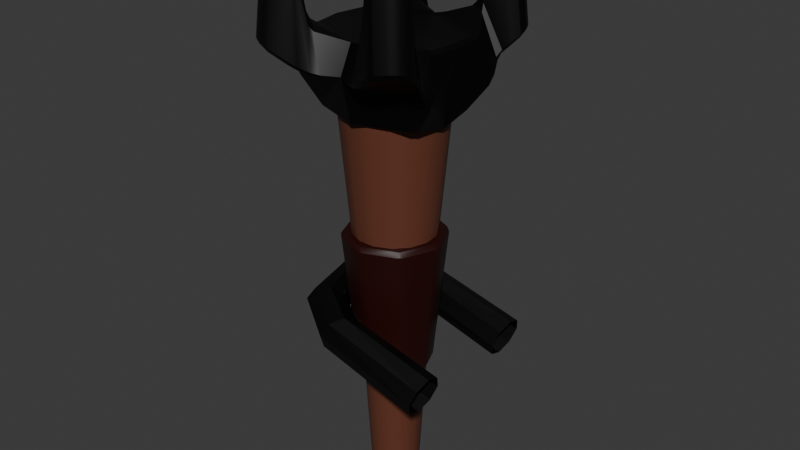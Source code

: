# Source: Torch.blend  (saved by Blender 4.0.36; exported with 4.5.12 LTS)
import bpy
from mathutils import Matrix  # noqa: F401  (used for matrix-valued properties, if any)

bpy.ops.wm.read_factory_settings(use_empty=True)
scene = bpy.context.scene
scene.name = 'Scene'

# ---- collections
col_collection = bpy.data.collections.new('Collection'); scene.collection.children.link(col_collection)

# ---- materials (node trees are filled in below, after node groups)
mat_sleeve = bpy.data.materials.new('Sleeve')
mat_sleeve.use_transparent_shadow = False
mat_wood = bpy.data.materials.new('Wood')
mat_wood.use_transparent_shadow = False
mat_material = bpy.data.materials.new('Material')
mat_material.alpha_threshold = 0.0
mat_material.use_transparent_shadow = False
mat_material.roughness = 0.5
mat_material.line_color = (0.0, 0.0, 0.0, 1.0)

# ---- node groups
ng_auto_smooth = bpy.data.node_groups.new('Auto Smooth', 'GeometryNodeTree')
_s = ng_auto_smooth.interface.new_socket(name='Geometry', in_out='OUTPUT', socket_type='NodeSocketGeometry')
_s = ng_auto_smooth.interface.new_socket(name='Geometry', in_out='INPUT', socket_type='NodeSocketGeometry')
_s = ng_auto_smooth.interface.new_socket(name='Angle', in_out='INPUT', socket_type='NodeSocketFloat')
_s.subtype = 'ANGLE'
_s.min_value = 0.0
_s.max_value = 3.142
ng_auto_smooth.is_modifier = True
_N = ng_auto_smooth.nodes; _L = ng_auto_smooth.links
n0 = _N.new('NodeGroupOutput'); n0.name = 'Group Output'; n0.location = (480, -100)
n1 = _N.new('NodeGroupInput'); n1.name = 'Group Input'; n1.location = (-420, -300)
n2 = _N.new('NodeGroupInput'); n2.name = 'Group Input.001'; n2.location = (-60, -100)
n3 = _N.new('GeometryNodeSetShadeSmooth'); n3.name = 'Set Shade Smooth'; n3.location = (120, -100)
n3.domain = 'EDGE'
n4 = _N.new('GeometryNodeSetShadeSmooth'); n4.name = 'Set Shade Smooth.001'; n4.location = (300, -100)
n5 = _N.new('GeometryNodeInputMeshEdgeAngle'); n5.name = 'Edge Angle'; n5.location = (-420, -220)
n6 = _N.new('GeometryNodeInputEdgeSmooth'); n6.name = 'Is Edge Smooth'; n6.location = (-60, -160)
n7 = _N.new('GeometryNodeInputShadeSmooth'); n7.name = 'Is Face Smooth'; n7.location = (-240, -340)
n8 = _N.new('FunctionNodeBooleanMath'); n8.name = 'Boolean Math'; n8.location = (-60, -220)
n9 = _N.new('FunctionNodeCompare'); n9.name = 'Compare'; n9.location = (-240, -180)
n9.operation = 'LESS_EQUAL'
_L.new(n5.outputs[0], n9.inputs[0])
_L.new(n4.outputs[0], n0.inputs[0])
_L.new(n1.outputs[1], n9.inputs[1])
_L.new(n9.outputs[0], n8.inputs[0])
_L.new(n7.outputs[0], n8.inputs[1])
_L.new(n2.outputs[0], n3.inputs[0])
_L.new(n6.outputs[0], n3.inputs[1])
_L.new(n3.outputs[0], n4.inputs[0])
_L.new(n8.outputs[0], n3.inputs[2])
n0.is_active_output = True

# ---- material node trees
mat_sleeve.use_nodes = True; mat_sleeve.node_tree.nodes.clear()
_N = mat_sleeve.node_tree.nodes; _L = mat_sleeve.node_tree.links
n0 = _N.new('ShaderNodeBsdfPrincipled'); n0.name = 'Principled BSDF'; n0.location = (10, 300)
n0.inputs[0].default_value = (0.02176, 0.001066, 0.0, 1.0)
n0.inputs[3].default_value = 1.45
n1 = _N.new('ShaderNodeOutputMaterial'); n1.name = 'Material Output'; n1.location = (300, 300)
_L.new(n0.outputs[0], n1.inputs[0])
n1.is_active_output = True
mat_wood.use_nodes = True; mat_wood.node_tree.nodes.clear()
_N = mat_wood.node_tree.nodes; _L = mat_wood.node_tree.links
n0 = _N.new('ShaderNodeBsdfPrincipled'); n0.name = 'Principled BSDF'; n0.location = (10, 300)
n0.inputs[0].default_value = (0.1353, 0.04232, 0.02333, 1.0)
n0.inputs[3].default_value = 1.45
n1 = _N.new('ShaderNodeOutputMaterial'); n1.name = 'Material Output'; n1.location = (300, 300)
_L.new(n0.outputs[0], n1.inputs[0])
n1.is_active_output = True
mat_material.use_nodes = True; mat_material.node_tree.nodes.clear()
_N = mat_material.node_tree.nodes; _L = mat_material.node_tree.links
n0 = _N.new('ShaderNodeOutputMaterial'); n0.name = 'Material Output'; n0.location = (300, 300)
n1 = _N.new('ShaderNodeBsdfPrincipled'); n1.name = 'Principled BSDF'; n1.location = (10, 300)
n1.inputs[0].default_value = (0.02615, 0.02615, 0.02615, 1.0)
n1.inputs[1].default_value = 1.0
n1.inputs[3].default_value = 1.45
_L.new(n1.outputs[0], n0.inputs[0])
n0.is_active_output = True

# ---- world
world_world = bpy.data.worlds.new('World'); scene.world = world_world
world_world.use_nodes = True; world_world.node_tree.nodes.clear()
_N = world_world.node_tree.nodes; _L = world_world.node_tree.links
n0 = _N.new('ShaderNodeOutputWorld'); n0.name = 'World Output'; n0.location = (300, 300)
n1 = _N.new('ShaderNodeBackground'); n1.name = 'Background'; n1.location = (10, 300)
n1.inputs[0].default_value = (0.05088, 0.05088, 0.05088, 1.0)
_L.new(n1.outputs[0], n0.inputs[0])
n0.is_active_output = True
world_world.color = (0.05088, 0.05088, 0.05088)
world_world.use_sun_shadow = False
world_world.sun_shadow_jitter_overblur = 0.0

# ---- meshes
me_cylinder_002 = bpy.data.meshes.new('Cylinder.002')
me_cylinder_002.from_pydata([(-1.187e-09, 0.7178, -1.101), (-0.06663, 0.7781, -1.03), (0.06663, 0.7781, -1.03), (-1.187e-09, 1.023, 1.101), (0.06663, 1.064, 1.03), (-0.06663, 1.064, 1.03), (0.5076, 0.5076, -1.101), (0.5031, 0.5973, -1.03), (0.5973, 0.5031, -1.03), (0.7235, 0.7235, 1.101), (0.7993, 0.705, 1.03), (0.705, 0.7993, 1.03), (0.7178, 1.187e-09, -1.101), (0.7781, 0.06663, -1.03), (0.7781, -0.06663, -1.03), (1.023, 1.187e-09, 1.101), (1.064, -0.06663, 1.03), (1.064, 0.06663, 1.03), (0.5076, -0.5076, -1.101), (0.5973, -0.5031, -1.03), (0.5031, -0.5973, -1.03), (0.7235, -0.7235, 1.101), (0.705, -0.7993, 1.03), (0.7993, -0.705, 1.03), (-5.29e-09, -0.7178, -1.101), (0.06663, -0.7781, -1.03), (-0.06663, -0.7781, -1.03), (-5.29e-09, -1.023, 1.101), (-0.06663, -1.064, 1.03), (0.06663, -1.064, 1.03), (-0.5076, -0.5076, -1.101), (-0.5031, -0.5973, -1.03), (-0.5973, -0.5031, -1.03), (-0.7235, -0.7235, 1.101), (-0.7993, -0.705, 1.03), (-0.705, -0.7993, 1.03), (-0.7178, 5.29e-09, -1.101), (-0.7781, -0.06663, -1.03), (-0.7781, 0.06663, -1.03), (-1.023, 5.29e-09, 1.101), (-1.064, 0.06663, 1.03), (-1.064, -0.06663, 1.03), (-0.5076, 0.5076, -1.101), (-0.5973, 0.5031, -1.03), (-0.5031, 0.5973, -1.03), (-0.7235, 0.7235, 1.101), (-0.705, 0.7993, 1.03), (-0.7993, 0.705, 1.03), (2.088e-09, 0.4954, -3.257), (0.0, 0.7581, 0.1581), (0.2015, 0.4525, -3.257), (0.3083, 0.6925, 0.1581), (0.3681, 0.3315, -3.257), (0.5634, 0.5073, 0.1581), (0.4711, 0.1531, -3.257), (0.721, 0.2343, 0.1581), (0.4926, -0.05178, -3.257), (0.7539, -0.07924, 0.1581), (0.429, -0.2477, -3.257), (0.6565, -0.379, 0.1581), (0.2912, -0.4007, -3.257), (0.4456, -0.6133, 0.1581), (0.103, -0.4845, -3.257), (0.1576, -0.7415, 0.1581), (-0.103, -0.4845, -3.257), (-0.1576, -0.7415, 0.1581), (-0.2912, -0.4007, -3.257), (-0.4456, -0.6133, 0.1581), (-0.429, -0.2477, -3.257), (-0.6565, -0.379, 0.1581), (-0.4926, -0.05178, -3.257), (-0.7539, -0.07924, 0.1581), (-0.4711, 0.1531, -3.257), (-0.721, 0.2343, 0.1581), (-0.4498, 0.302, -3.257), (-0.6451, 0.4778, 0.1581), (-0.1753, 0.5048, -3.257), (-0.2822, 0.7448, 0.1581), (0.4921, 1.105, 3.903), (-3.591e-09, 1.21, 3.903), (0.8992, 0.8096, 3.903), (1.151, 0.3739, 3.903), (1.203, -0.1265, 3.903), (1.048, -0.605, 3.903), (0.7112, -0.9789, 3.903), (0.2516, -1.184, 3.903), (-0.2516, -1.184, 3.903), (-0.7112, -0.9789, 3.903), (-1.048, -0.605, 3.903), (-1.203, -0.1265, 3.903), (-1.151, 0.3739, 3.903), (-0.9809, 0.7802, 3.903), (-0.466, 1.158, 3.903), (-0.324, 0.4476, -3.257), (-0.4751, 0.6555, 0.1581), (-0.7349, 1.013, 3.903), (0.0, 0.0, 4.064), (0.0, 0.0, 2.923), (1.46, 1.932, 3.951), (1.206, 2.005, 3.906), (1.145, 2.051, 3.964), (1.275, 2.054, 3.996), (1.275, 1.767, 5.599), (1.105, 1.897, 5.528), (1.024, 1.849, 5.504), (1.075, 1.776, 5.558), (1.521, 1.912, 3.96), (1.487, 1.984, 4.028), (1.596, 1.905, 4.031), (1.345, 1.748, 5.606), (1.43, 1.753, 5.574), (1.322, 1.831, 5.565), (1.647, 1.753, 3.944), (1.725, 1.639, 3.986), (1.717, 1.504, 3.946), (1.665, 1.562, 3.892), (1.552, 1.475, 5.556), (1.464, 1.584, 5.605), (1.426, 1.435, 5.575), (1.494, 1.386, 5.525), (1.63, 1.426, 3.841), (1.68, 1.394, 3.904), (1.626, 1.27, 3.848), (1.584, 1.314, 3.786), (1.3, 1.396, 5.535), (1.224, 1.367, 5.46), (1.283, 1.31, 5.215), (1.363, 1.34, 5.479), (1.204, 0.0, 3.217), (1.229, 0.0, 3.321), (1.467, 0.0, 4.009), (1.413, 0.0, 4.06), (0.359, 1.617, 3.628), (0.3108, 1.641, 3.668), (0.4804, 1.713, 3.689), (0.5347, 1.7, 3.642), (0.6356, 1.429, 4.157), (0.7168, 1.356, 4.231), (0.7992, 1.398, 4.299), (0.7002, 1.498, 4.232), (1.717, 1.69, 3.999), (1.648, 1.744, 3.942), (1.664, 1.815, 4.021), (1.497, 1.66, 5.568), (1.464, 1.571, 5.614), (1.546, 1.532, 5.56), (0.8588, 1.87, 3.759), (0.7162, 1.806, 3.705), (0.6575, 1.838, 3.754), (0.7865, 1.904, 3.809), (1.017, 1.575, 5.464), (1.052, 1.653, 5.53), (0.9825, 1.708, 5.477), (0.8956, 1.63, 5.035), (1.516, 1.204, 3.719), (1.54, 1.182, 3.771), (1.488, 1.086, 3.683), (1.493, 1.129, 3.639), (1.062, 1.224, 4.332), (0.9439, 1.28, 4.356), (0.9678, 1.215, 4.266), (1.096, 1.142, 4.222), (1.513, 0.8622, 3.336), (1.48, 0.9643, 3.363), (1.515, 1.01, 3.457), (1.561, 0.9648, 3.54), (1.553, 0.8693, 3.433), (0.2601, 1.484, 3.62), (0.0, 1.455, 3.658), (0.1877, 1.154, 4.098), (-0.1115, 1.134, 4.051), (1.36, 0.7282, 4.029), (1.232, 0.7621, 4.092), (1.318, 0.5978, 4.057), (1.409, 0.6003, 4.005), (1.134, 0.7145, 2.949), (1.015, 0.7317, 2.905), (1.063, 0.8286, 2.962), (1.08, 0.0, 2.802), (1.157, 0.0, 2.847), (0.0, 1.229, 2.975), (0.0, 1.144, 2.923), (-1.46, 1.932, 3.951), (-1.206, 2.005, 3.906), (-1.145, 2.051, 3.964), (-1.275, 2.054, 3.996), (-1.275, 1.767, 5.599), (-1.105, 1.897, 5.528), (-1.024, 1.849, 5.504), (-1.075, 1.776, 5.558), (-1.521, 1.912, 3.96), (-1.487, 1.984, 4.028), (-1.596, 1.905, 4.031), (-1.345, 1.748, 5.606), (-1.43, 1.753, 5.574), (-1.322, 1.831, 5.565), (-1.647, 1.753, 3.944), (-1.725, 1.639, 3.986), (-1.717, 1.504, 3.946), (-1.665, 1.562, 3.892), (-1.552, 1.475, 5.556), (-1.464, 1.584, 5.605), (-1.426, 1.435, 5.575), (-1.494, 1.386, 5.525), (-1.63, 1.426, 3.841), (-1.68, 1.394, 3.904), (-1.626, 1.27, 3.848), (-1.584, 1.314, 3.786), (-1.3, 1.396, 5.535), (-1.224, 1.367, 5.46), (-1.283, 1.31, 5.215), (-1.363, 1.34, 5.479), (-1.204, 0.0, 3.217), (-1.229, 0.0, 3.321), (-1.467, 0.0, 4.009), (-1.413, 0.0, 4.06), (-0.359, 1.617, 3.628), (-0.3108, 1.641, 3.668), (-0.4804, 1.713, 3.689), (-0.5347, 1.7, 3.642), (-0.6356, 1.429, 4.157), (-0.7168, 1.356, 4.231), (-0.7992, 1.398, 4.299), (-0.7002, 1.498, 4.232), (-1.717, 1.69, 3.999), (-1.648, 1.744, 3.942), (-1.664, 1.815, 4.021), (-1.497, 1.66, 5.568), (-1.464, 1.571, 5.614), (-1.546, 1.532, 5.56), (-0.8588, 1.87, 3.759), (-0.7162, 1.806, 3.705), (-0.6575, 1.838, 3.754), (-0.7865, 1.904, 3.809), (-1.017, 1.575, 5.464), (-1.052, 1.653, 5.53), (-0.9825, 1.708, 5.477), (-0.8956, 1.63, 5.035), (-1.516, 1.204, 3.719), (-1.54, 1.182, 3.771), (-1.488, 1.086, 3.683), (-1.493, 1.129, 3.639), (-1.062, 1.224, 4.332), (-0.9439, 1.28, 4.356), (-0.9678, 1.215, 4.266), (-1.096, 1.142, 4.222), (-1.513, 0.8622, 3.336), (-1.48, 0.9643, 3.363), (-1.515, 1.01, 3.457), (-1.561, 0.9648, 3.54), (-1.553, 0.8693, 3.433), (-0.2601, 1.484, 3.62), (-0.1877, 1.154, 4.098), (0.1115, 1.134, 4.051), (-1.36, 0.7282, 4.029), (-1.232, 0.7621, 4.092), (-1.318, 0.5978, 4.057), (-1.409, 0.6003, 4.005), (-1.134, 0.7145, 2.949), (-1.015, 0.7317, 2.905), (-1.063, 0.8286, 2.962), (-1.08, 0.0, 2.802), (-1.157, 0.0, 2.847), (1.46, -1.932, 3.951), (1.206, -2.005, 3.906), (1.145, -2.051, 3.964), (1.275, -2.054, 3.996), (1.275, -1.767, 5.599), (1.105, -1.897, 5.528), (1.024, -1.849, 5.504), (1.075, -1.776, 5.558), (1.521, -1.912, 3.96), (1.487, -1.984, 4.028), (1.596, -1.905, 4.031), (1.345, -1.748, 5.606), (1.43, -1.753, 5.574), (1.322, -1.831, 5.565), (1.647, -1.753, 3.944), (1.725, -1.639, 3.986), (1.717, -1.504, 3.946), (1.665, -1.562, 3.892), (1.552, -1.475, 5.556), (1.464, -1.584, 5.605), (1.426, -1.435, 5.575), (1.494, -1.386, 5.525), (1.63, -1.426, 3.841), (1.68, -1.394, 3.904), (1.626, -1.27, 3.848), (1.584, -1.314, 3.786), (1.3, -1.396, 5.535), (1.224, -1.367, 5.46), (1.283, -1.31, 5.215), (1.363, -1.34, 5.479), (0.359, -1.617, 3.628), (0.3108, -1.641, 3.668), (0.4804, -1.713, 3.689), (0.5347, -1.7, 3.642), (0.6356, -1.429, 4.157), (0.7168, -1.356, 4.231), (0.7992, -1.398, 4.299), (0.7002, -1.498, 4.232), (1.717, -1.69, 3.999), (1.648, -1.744, 3.942), (1.664, -1.815, 4.021), (1.497, -1.66, 5.568), (1.464, -1.571, 5.614), (1.546, -1.532, 5.56), (0.8588, -1.87, 3.759), (0.7162, -1.806, 3.705), (0.6575, -1.838, 3.754), (0.7865, -1.904, 3.809), (1.017, -1.575, 5.464), (1.052, -1.653, 5.53), (0.9825, -1.708, 5.477), (0.8956, -1.63, 5.035), (1.516, -1.204, 3.719), (1.54, -1.182, 3.771), (1.488, -1.086, 3.683), (1.493, -1.129, 3.639), (1.062, -1.224, 4.332), (0.9439, -1.28, 4.356), (0.9678, -1.215, 4.266), (1.096, -1.142, 4.222), (1.513, -0.8622, 3.336), (1.48, -0.9643, 3.363), (1.515, -1.01, 3.457), (1.561, -0.9648, 3.54), (1.553, -0.8693, 3.433), (0.2601, -1.484, 3.62), (0.0, -1.455, 3.658), (0.1877, -1.154, 4.098), (-0.1115, -1.134, 4.051), (1.36, -0.7282, 4.029), (1.232, -0.7621, 4.092), (1.318, -0.5978, 4.057), (1.409, -0.6003, 4.005), (1.134, -0.7145, 2.949), (1.015, -0.7317, 2.905), (1.063, -0.8286, 2.962), (0.0, -1.229, 2.975), (0.0, -1.144, 2.923), (-1.46, -1.932, 3.951), (-1.206, -2.005, 3.906), (-1.145, -2.051, 3.964), (-1.275, -2.054, 3.996), (-1.275, -1.767, 5.599), (-1.105, -1.897, 5.528), (-1.024, -1.849, 5.504), (-1.075, -1.776, 5.558), (-1.521, -1.912, 3.96), (-1.487, -1.984, 4.028), (-1.596, -1.905, 4.031), (-1.345, -1.748, 5.606), (-1.43, -1.753, 5.574), (-1.322, -1.831, 5.565), (-1.647, -1.753, 3.944), (-1.725, -1.639, 3.986), (-1.717, -1.504, 3.946), (-1.665, -1.562, 3.892), (-1.552, -1.475, 5.556), (-1.464, -1.584, 5.605), (-1.426, -1.435, 5.575), (-1.494, -1.386, 5.525), (-1.63, -1.426, 3.841), (-1.68, -1.394, 3.904), (-1.626, -1.27, 3.848), (-1.584, -1.314, 3.786), (-1.3, -1.396, 5.535), (-1.224, -1.367, 5.46), (-1.283, -1.31, 5.215), (-1.363, -1.34, 5.479), (-0.359, -1.617, 3.628), (-0.3108, -1.641, 3.668), (-0.4804, -1.713, 3.689), (-0.5347, -1.7, 3.642), (-0.6356, -1.429, 4.157), (-0.7168, -1.356, 4.231), (-0.7992, -1.398, 4.299), (-0.7002, -1.498, 4.232), (-1.717, -1.69, 3.999), (-1.648, -1.744, 3.942), (-1.664, -1.815, 4.021), (-1.497, -1.66, 5.568), (-1.464, -1.571, 5.614), (-1.546, -1.532, 5.56), (-0.8588, -1.87, 3.759), (-0.7162, -1.806, 3.705), (-0.6575, -1.838, 3.754), (-0.7865, -1.904, 3.809), (-1.017, -1.575, 5.464), (-1.052, -1.653, 5.53), (-0.9825, -1.708, 5.477), (-0.8956, -1.63, 5.035), (-1.516, -1.204, 3.719), (-1.54, -1.182, 3.771), (-1.488, -1.086, 3.683), (-1.493, -1.129, 3.639), (-1.062, -1.224, 4.332), (-0.9439, -1.28, 4.356), (-0.9678, -1.215, 4.266), (-1.096, -1.142, 4.222), (-1.513, -0.8622, 3.336), (-1.48, -0.9643, 3.363), (-1.515, -1.01, 3.457), (-1.561, -0.9648, 3.54), (-1.553, -0.8693, 3.433), (-0.2601, -1.484, 3.62), (-0.1877, -1.154, 4.098), (0.1115, -1.134, 4.051), (-1.36, -0.7282, 4.029), (-1.232, -0.7621, 4.092), (-1.318, -0.5978, 4.057), (-1.409, -0.6003, 4.005), (-1.134, -0.7145, 2.949), (-1.015, -0.7317, 2.905), (-1.063, -0.8286, 2.962)], [], [(44, 46, 5, 1), (14, 16, 23, 19), (20, 22, 29, 25), (26, 28, 35, 31), (32, 34, 41, 37), (38, 40, 47, 43), (8, 10, 17, 13), (9, 3, 45, 39, 33, 27, 21, 15), (2, 4, 11, 7), (0, 1, 2), (3, 4, 5), (6, 7, 8), (9, 10, 11), (12, 13, 14), (15, 16, 17), (18, 19, 20), (21, 22, 23), (24, 25, 26), (27, 28, 29), (30, 31, 32), (33, 34, 35), (36, 37, 38), (39, 40, 41), (42, 43, 44), (45, 46, 47), (2, 7, 6, 0), (11, 4, 3, 9), (1, 5, 4, 2), (10, 8, 7, 11), (8, 13, 12, 6), (17, 10, 9, 15), (16, 14, 13, 17), (14, 19, 18, 12), (23, 16, 15, 21), (22, 20, 19, 23), (20, 25, 24, 18), (29, 22, 21, 27), (28, 26, 25, 29), (26, 31, 30, 24), (35, 28, 27, 33), (34, 32, 31, 35), (32, 37, 36, 30), (41, 34, 33, 39), (40, 38, 37, 41), (38, 43, 42, 36), (47, 40, 39, 45), (46, 44, 43, 47), (44, 1, 0, 42), (5, 46, 45, 3), (0, 6, 12, 18, 24, 30, 36, 42), (48, 49, 51, 50), (50, 51, 53, 52), (52, 53, 55, 54), (54, 55, 57, 56), (56, 57, 59, 58), (58, 59, 61, 60), (60, 61, 63, 62), (62, 63, 65, 64), (64, 65, 67, 66), (66, 67, 69, 68), (68, 69, 71, 70), (70, 71, 73, 72), (72, 73, 75, 74), (53, 51, 78, 80), (93, 94, 77, 76), (76, 77, 49, 48), (78, 79, 92, 95), (63, 61, 84, 85), (73, 71, 89, 90), (59, 57, 82, 83), (69, 67, 87, 88), (49, 77, 92, 79), (55, 53, 80, 81), (65, 63, 85, 86), (75, 73, 90, 91), (51, 49, 79, 78), (61, 59, 83, 84), (71, 69, 88, 89), (57, 55, 81, 82), (67, 65, 86, 87), (94, 75, 91, 95), (77, 94, 95, 92), (74, 75, 94, 93), (48, 50, 72, 74), (72, 50, 52, 70), (70, 52, 54, 68), (68, 54, 56, 66), (66, 56, 58, 64), (64, 58, 60, 62), (48, 74, 93, 76), (95, 91, 80, 78), (91, 90, 81, 80), (90, 89, 82, 81), (89, 88, 83, 82), (88, 87, 84, 83), (84, 87, 86, 85), (149, 152, 104, 100), (114, 119, 127, 121), (122, 126, 158, 155), (173, 170, 96, 131), (134, 139, 153, 148), (99, 115, 120, 146), (140, 145, 116, 113), (123, 154, 135, 147), (160, 137, 169, 172), (105, 151, 124, 118), (108, 110, 143, 142), (162, 128, 179, 175), (132, 157, 164, 167), (101, 103, 111, 107), (109, 102, 117, 144), (125, 150, 138, 159), (168, 170, 136, 133), (156, 161, 171, 165), (168, 163, 177, 180), (181, 176, 178, 97), (166, 174, 130, 129), (98, 99, 100, 101), (102, 103, 104, 105), (106, 107, 108), (109, 110, 111), (112, 113, 114, 115), (116, 117, 118, 119), (120, 121, 122, 123), (124, 125, 126, 127), (132, 133, 134, 135), (136, 137, 138, 139), (140, 141, 142), (143, 144, 145), (146, 147, 148, 149), (150, 151, 152, 153), (154, 155, 156, 157), (158, 159, 160, 161), (162, 163, 164, 165, 166), (171, 172, 173, 174), (175, 176, 177), (101, 107, 106, 98), (111, 103, 102, 109), (100, 104, 103, 101), (110, 108, 107, 111), (140, 113, 112, 141), (143, 110, 109, 144), (119, 114, 113, 116), (114, 121, 120, 115), (127, 119, 118, 124), (126, 122, 121, 127), (166, 129, 128, 162), (158, 126, 125, 159), (168, 133, 132, 167), (139, 134, 133, 136), (149, 100, 99, 146), (153, 139, 138, 150), (171, 161, 160, 172), (108, 142, 141, 106), (116, 145, 144, 117), (145, 140, 142, 143), (122, 155, 154, 123), (137, 160, 159, 138), (161, 156, 155, 158), (134, 148, 147, 135), (104, 152, 151, 105), (152, 149, 148, 153), (124, 151, 150, 125), (105, 118, 117, 102), (98, 112, 115, 99), (123, 147, 146, 120), (135, 154, 157, 132), (156, 165, 164, 157), (136, 170, 169, 137), (130, 174, 173, 131), (163, 168, 167, 164), (170, 173, 172, 169), (174, 166, 165, 171), (175, 179, 178, 176), (176, 181, 180, 177), (162, 175, 177, 163), (98, 106, 141, 112), (233, 184, 188, 236), (198, 205, 211, 203), (206, 239, 242, 210), (256, 215, 96, 253), (218, 232, 237, 223), (183, 230, 204, 199), (224, 197, 200, 229), (207, 231, 219, 238), (244, 255, 252, 221), (189, 202, 208, 235), (192, 226, 227, 194), (246, 258, 262, 212), (216, 251, 248, 241), (185, 191, 195, 187), (193, 228, 201, 186), (209, 243, 222, 234), (168, 217, 220, 253), (240, 249, 254, 245), (168, 180, 260, 247), (181, 97, 261, 259), (250, 213, 214, 257), (182, 185, 184, 183), (186, 189, 188, 187), (190, 192, 191), (193, 195, 194), (196, 199, 198, 197), (200, 203, 202, 201), (204, 207, 206, 205), (208, 211, 210, 209), (216, 219, 218, 217), (220, 223, 222, 221), (224, 226, 225), (227, 229, 228), (230, 233, 232, 231), (234, 237, 236, 235), (238, 241, 240, 239), (242, 245, 244, 243), (246, 250, 249, 248, 247), (254, 257, 256, 255), (258, 260, 259), (185, 182, 190, 191), (195, 193, 186, 187), (184, 185, 187, 188), (194, 195, 191, 192), (224, 225, 196, 197), (227, 228, 193, 194), (203, 200, 197, 198), (198, 199, 204, 205), (211, 208, 202, 203), (210, 211, 205, 206), (250, 246, 212, 213), (242, 243, 209, 210), (168, 251, 216, 217), (223, 220, 217, 218), (233, 230, 183, 184), (237, 234, 222, 223), (254, 255, 244, 245), (192, 190, 225, 226), (200, 201, 228, 229), (229, 227, 226, 224), (206, 207, 238, 239), (221, 222, 243, 244), (245, 242, 239, 240), (218, 219, 231, 232), (188, 189, 235, 236), (236, 237, 232, 233), (208, 209, 234, 235), (189, 186, 201, 202), (182, 183, 199, 196), (207, 204, 230, 231), (219, 216, 241, 238), (240, 241, 248, 249), (220, 221, 252, 253), (214, 215, 256, 257), (247, 248, 251, 168), (253, 252, 255, 256), (257, 254, 249, 250), (258, 259, 261, 262), (259, 260, 180, 181), (246, 247, 260, 258), (182, 196, 225, 190), (310, 265, 269, 313), (279, 286, 292, 284), (287, 316, 319, 291), (334, 131, 96, 331), (295, 309, 314, 300), (264, 307, 285, 280), (301, 278, 281, 306), (288, 308, 296, 315), (321, 333, 330, 298), (270, 283, 289, 312), (273, 303, 304, 275), (323, 336, 179, 128), (293, 328, 325, 318), (266, 272, 276, 268), (274, 305, 282, 267), (290, 320, 299, 311), (329, 294, 297, 331), (317, 326, 332, 322), (329, 339, 338, 324), (340, 97, 178, 337), (327, 129, 130, 335), (263, 266, 265, 264), (267, 270, 269, 268), (271, 273, 272), (274, 276, 275), (277, 280, 279, 278), (281, 284, 283, 282), (285, 288, 287, 286), (289, 292, 291, 290), (293, 296, 295, 294), (297, 300, 299, 298), (301, 303, 302), (304, 306, 305), (307, 310, 309, 308), (311, 314, 313, 312), (315, 318, 317, 316), (319, 322, 321, 320), (323, 327, 326, 325, 324), (332, 335, 334, 333), (336, 338, 337), (266, 263, 271, 272), (276, 274, 267, 268), (265, 266, 268, 269), (275, 276, 272, 273), (301, 302, 277, 278), (304, 305, 274, 275), (284, 281, 278, 279), (279, 280, 285, 286), (292, 289, 283, 284), (291, 292, 286, 287), (327, 323, 128, 129), (319, 320, 290, 291), (329, 328, 293, 294), (300, 297, 294, 295), (310, 307, 264, 265), (314, 311, 299, 300), (332, 333, 321, 322), (273, 271, 302, 303), (281, 282, 305, 306), (306, 304, 303, 301), (287, 288, 315, 316), (298, 299, 320, 321), (322, 319, 316, 317), (295, 296, 308, 309), (269, 270, 312, 313), (313, 314, 309, 310), (289, 290, 311, 312), (270, 267, 282, 283), (263, 264, 280, 277), (288, 285, 307, 308), (296, 293, 318, 315), (317, 318, 325, 326), (297, 298, 330, 331), (130, 131, 334, 335), (324, 325, 328, 329), (331, 330, 333, 334), (335, 332, 326, 327), (336, 337, 178, 179), (337, 338, 339, 340), (323, 324, 338, 336), (263, 277, 302, 271), (388, 391, 347, 343), (357, 362, 370, 364), (365, 369, 397, 394), (411, 408, 96, 215), (373, 378, 392, 387), (342, 358, 363, 385), (379, 384, 359, 356), (366, 393, 374, 386), (399, 376, 407, 410), (348, 390, 367, 361), (351, 353, 382, 381), (401, 212, 262, 413), (371, 396, 403, 406), (344, 346, 354, 350), (352, 345, 360, 383), (368, 389, 377, 398), (329, 408, 375, 372), (395, 400, 409, 404), (329, 402, 415, 339), (340, 414, 261, 97), (405, 412, 214, 213), (341, 342, 343, 344), (345, 346, 347, 348), (349, 350, 351), (352, 353, 354), (355, 356, 357, 358), (359, 360, 361, 362), (363, 364, 365, 366), (367, 368, 369, 370), (371, 372, 373, 374), (375, 376, 377, 378), (379, 380, 381), (382, 383, 384), (385, 386, 387, 388), (389, 390, 391, 392), (393, 394, 395, 396), (397, 398, 399, 400), (401, 402, 403, 404, 405), (409, 410, 411, 412), (413, 414, 415), (344, 350, 349, 341), (354, 346, 345, 352), (343, 347, 346, 344), (353, 351, 350, 354), (379, 356, 355, 380), (382, 353, 352, 383), (362, 357, 356, 359), (357, 364, 363, 358), (370, 362, 361, 367), (369, 365, 364, 370), (405, 213, 212, 401), (397, 369, 368, 398), (329, 372, 371, 406), (378, 373, 372, 375), (388, 343, 342, 385), (392, 378, 377, 389), (409, 400, 399, 410), (351, 381, 380, 349), (359, 384, 383, 360), (384, 379, 381, 382), (365, 394, 393, 366), (376, 399, 398, 377), (400, 395, 394, 397), (373, 387, 386, 374), (347, 391, 390, 348), (391, 388, 387, 392), (367, 390, 389, 368), (348, 361, 360, 345), (341, 355, 358, 342), (366, 386, 385, 363), (374, 393, 396, 371), (395, 404, 403, 396), (375, 408, 407, 376), (214, 412, 411, 215), (402, 329, 406, 403), (408, 411, 410, 407), (412, 405, 404, 409), (413, 262, 261, 414), (414, 340, 339, 415), (401, 413, 415, 402), (341, 349, 380, 355)])
me_cylinder_002.polygons.foreach_set('use_smooth', [True] * 420)
me_cylinder_002.polygons.foreach_set('material_index', [0, 0, 0, 0, 0, 0, 0, 0, 0, 0, 0, 0, 0, 0, 0, 0, 0, 0, 0, 0, 0, 0, 0, 0, 0, 0, 0, 0, 0, 0, 0, 0, 0, 0, 0, 0, 0, 0, 0, 0, 0, 0, 0, 0, 0, 0, 0, 0, 0, 0, 1, 1, 1, 1, 1, 1, 1, 1, 1, 1, 1, 1, 1, 1, 1, 1, 1, 1, 1, 1, 1, 1, 1, 1, 1, 1, 1, 1, 1, 1, 1, 1, 1, 1, 1, 1, 1, 1, 1, 1, 1, 1, 1, 1, 1, 1, 2, 2, 2, 2, 2, 2, 2, 2, 2, 2, 2, 2, 2, 2, 2, 2, 2, 2, 2, 2, 2, 2, 2, 2, 2, 2, 2, 2, 2, 2, 2, 2, 2, 2, 2, 2, 2, 2, 2, 2, 2, 2, 2, 2, 2, 2, 2, 2, 2, 2, 2, 2, 2, 2, 2, 2, 2, 2, 2, 2, 2, 2, 2, 2, 2, 2, 2, 2, 2, 2, 2, 2, 2, 2, 2, 2, 2, 2, 2, 2, 2, 2, 2, 2, 2, 2, 2, 2, 2, 2, 2, 2, 2, 2, 2, 2, 2, 2, 2, 2, 2, 2, 2, 2, 2, 2, 2, 2, 2, 2, 2, 2, 2, 2, 2, 2, 2, 2, 2, 2, 2, 2, 2, 2, 2, 2, 2, 2, 2, 2, 2, 2, 2, 2, 2, 2, 2, 2, 2, 2, 2, 2, 2, 2, 2, 2, 2, 2, 2, 2, 2, 2, 2, 2, 2, 2, 2, 2, 2, 2, 2, 2, 2, 2, 2, 2, 2, 2, 2, 2, 2, 2, 2, 2, 2, 2, 2, 2, 2, 2, 2, 2, 2, 2, 2, 2, 2, 2, 2, 2, 2, 2, 2, 2, 2, 2, 2, 2, 2, 2, 2, 2, 2, 2, 2, 2, 2, 2, 2, 2, 2, 2, 2, 2, 2, 2, 2, 2, 2, 2, 2, 2, 2, 2, 2, 2, 2, 2, 2, 2, 2, 2, 2, 2, 2, 2, 2, 2, 2, 2, 2, 2, 2, 2, 2, 2, 2, 2, 2, 2, 2, 2, 2, 2, 2, 2, 2, 2, 2, 2, 2, 2, 2, 2, 2, 2, 2, 2, 2, 2, 2, 2, 2, 2, 2, 2, 2, 2, 2, 2, 2, 2, 2, 2, 2, 2, 2, 2, 2, 2, 2, 2, 2, 2, 2, 2, 2, 2, 2, 2, 2, 2, 2, 2, 2, 2, 2, 2, 2, 2, 2, 2, 2, 2, 2, 2, 2, 2, 2, 2, 2, 2, 2, 2])
_uv = me_cylinder_002.uv_layers.new(name='UVMap')
_uv.uv.foreach_set('vector', [0.1107, 0.5162, 0.114, 0.9838, 0.011, 0.9838, 0.01435, 0.5162, 0.7357, 0.5162, 0.739, 0.9838, 0.636, 0.9838, 0.6393, 0.5162, 0.6107, 0.5162, 0.614, 0.9838, 0.511, 0.9838, 0.5143, 0.5162, 0.4857, 0.5162, 0.489, 0.9838, 0.386, 0.9838, 0.3893, 0.5162, 0.3607, 0.5162, 0.364, 0.9838, 0.261, 0.9838, 0.2643, 0.5162, 0.2357, 0.5162, 0.239, 0.9838, 0.136, 0.9838, 0.1393, 0.5162, 0.8607, 0.5162, 0.864, 0.9838, 0.761, 0.9838, 0.7643, 0.5162, 0.4077, 0.4077, 0.25, 0.473, 0.09231, 0.4077, 0.02699, 0.25, 0.09231, 0.09231, 0.25, 0.02699, 0.4077, 0.09231, 0.473, 0.25, 0.9857, 0.5162, 0.989, 0.9838, 0.886, 0.9838, 0.8893, 0.5162, 0.75, 0.4665, 0.731, 0.4821, 0.769, 0.4821, 0.25, 0.473, 0.2645, 0.4818, 0.2355, 0.4818, 0.9031, 0.4031, 0.9007, 0.4276, 0.9276, 0.4007, 0.4077, 0.4077, 0.4242, 0.4037, 0.4037, 0.4242, 0.9665, 0.25, 0.9821, 0.269, 0.9821, 0.231, 0.473, 0.25, 0.4818, 0.2355, 0.4818, 0.2645, 0.9031, 0.09692, 0.9276, 0.09933, 0.9007, 0.07241, 0.4077, 0.09231, 0.4037, 0.07581, 0.4242, 0.09634, 0.75, 0.03351, 0.769, 0.01789, 0.731, 0.01789, 0.25, 0.02699, 0.2355, 0.01817, 0.2645, 0.01817, 0.5969, 0.09692, 0.5993, 0.07241, 0.5724, 0.09933, 0.09231, 0.09231, 0.07581, 0.09634, 0.09634, 0.07581, 0.5335, 0.25, 0.5179, 0.231, 0.5179, 0.269, 0.02699, 0.25, 0.01817, 0.2645, 0.01817, 0.2355, 0.5969, 0.4031, 0.5724, 0.4007, 0.5993, 0.4276, 0.09231, 0.4077, 0.09634, 0.4242, 0.07581, 0.4037, 0.769, 0.4821, 0.9007, 0.4276, 0.9031, 0.4031, 0.75, 0.4665, 0.4044, 0.426, 0.2653, 0.4837, 0.25, 0.473, 0.4077, 0.4077, 0.01435, 0.5162, 0.011, 0.9838, 0.0, 0.9829, 0.0, 0.5154, 0.864, 0.9838, 0.8607, 0.5162, 0.8893, 0.5162, 0.886, 0.9838, 0.9276, 0.4007, 0.9821, 0.269, 0.9665, 0.25, 0.9031, 0.4031, 0.4837, 0.2653, 0.426, 0.4044, 0.4077, 0.4077, 0.473, 0.25, 0.739, 0.9838, 0.7357, 0.5162, 0.7643, 0.5162, 0.761, 0.9838, 0.9821, 0.231, 0.9276, 0.09933, 0.9031, 0.09692, 0.9665, 0.25, 0.426, 0.09558, 0.4837, 0.2347, 0.473, 0.25, 0.4077, 0.09231, 0.614, 0.9838, 0.6107, 0.5162, 0.6393, 0.5162, 0.636, 0.9838, 0.9007, 0.07241, 0.769, 0.01789, 0.75, 0.03351, 0.9031, 0.09692, 0.2653, 0.01633, 0.4044, 0.07396, 0.4077, 0.09231, 0.25, 0.02699, 0.489, 0.9838, 0.4857, 0.5162, 0.5143, 0.5162, 0.511, 0.9838, 0.731, 0.01789, 0.5993, 0.07241, 0.5969, 0.09692, 0.75, 0.03351, 0.09558, 0.07396, 0.2347, 0.01633, 0.25, 0.02699, 0.09231, 0.09231, 0.364, 0.9838, 0.3607, 0.5162, 0.3893, 0.5162, 0.386, 0.9838, 0.5724, 0.09933, 0.5179, 0.231, 0.5335, 0.25, 0.5969, 0.09692, 0.01633, 0.2347, 0.07396, 0.09558, 0.09231, 0.09231, 0.02699, 0.25, 0.239, 0.9838, 0.2357, 0.5162, 0.2643, 0.5162, 0.261, 0.9838, 0.5179, 0.269, 0.5724, 0.4007, 0.5969, 0.4031, 0.5335, 0.25, 0.07396, 0.4044, 0.01633, 0.2653, 0.02699, 0.25, 0.09231, 0.4077, 0.114, 0.9838, 0.1107, 0.5162, 0.1393, 0.5162, 0.136, 0.9838, 0.5993, 0.4276, 0.731, 0.4821, 0.75, 0.4665, 0.5969, 0.4031, 0.2347, 0.4837, 0.09558, 0.426, 0.09231, 0.4077, 0.25, 0.473, 0.75, 0.4665, 0.9031, 0.4031, 0.9665, 0.25, 0.9031, 0.09692, 0.75, 0.03351, 0.5969, 0.09692, 0.5335, 0.25, 0.5969, 0.4031, 1.0, 0.5, 1.0, 1.0, 0.9333, 1.0, 0.9333, 0.5, 0.9333, 0.5, 0.9333, 1.0, 0.8667, 1.0, 0.8667, 0.5, 0.8667, 0.5, 0.8667, 1.0, 0.8, 1.0, 0.8, 0.5, 0.8, 0.5, 0.8, 1.0, 0.7333, 1.0, 0.7333, 0.5, 0.7333, 0.5, 0.7333, 1.0, 0.6667, 1.0, 0.6667, 0.5, 0.6667, 0.5, 0.6667, 1.0, 0.6, 1.0, 0.6, 0.5, 0.6, 0.5, 0.6, 1.0, 0.5333, 1.0, 0.5333, 0.5, 0.5333, 0.5, 0.5333, 1.0, 0.4667, 1.0, 0.4667, 0.5, 0.4667, 0.5, 0.4667, 1.0, 0.4, 1.0, 0.4, 0.5, 0.4, 0.5, 0.4, 1.0, 0.3333, 1.0, 0.3333, 0.5, 0.3333, 0.5, 0.3333, 1.0, 0.2667, 1.0, 0.2667, 0.5, 0.2667, 0.5, 0.2667, 1.0, 0.2, 1.0, 0.2, 0.5, 0.2, 0.5, 0.2, 1.0, 0.1333, 1.0, 0.1333, 0.5, 0.8667, 1.0, 0.9333, 1.0, 0.9333, 1.0, 0.8667, 1.0, 0.1, 0.5, 0.1, 1.0, 0.06667, 1.0, 0.06667, 0.5, 0.06667, 0.5, 0.06667, 1.0, 4.47e-08, 1.0, 4.47e-08, 0.5, 0.9333, 1.0, 4.47e-08, 1.0, 0.06667, 1.0, 0.1, 1.0, 0.5333, 1.0, 0.6, 1.0, 0.6, 1.0, 0.5333, 1.0, 0.2, 1.0, 0.2667, 1.0, 0.2667, 1.0, 0.2, 1.0, 0.6667, 1.0, 0.7333, 1.0, 0.7333, 1.0, 0.6667, 1.0, 0.3333, 1.0, 0.4, 1.0, 0.4, 1.0, 0.3333, 1.0, 4.47e-08, 1.0, 0.06667, 1.0, 0.06667, 1.0, 4.47e-08, 1.0, 0.8, 1.0, 0.8667, 1.0, 0.8667, 1.0, 0.8, 1.0, 0.4667, 1.0, 0.5333, 1.0, 0.5333, 1.0, 0.4667, 1.0, 0.1333, 1.0, 0.2, 1.0, 0.2, 1.0, 0.1333, 1.0, 0.9333, 1.0, 1.0, 1.0, 1.0, 1.0, 0.9333, 1.0, 0.6, 1.0, 0.6667, 1.0, 0.6667, 1.0, 0.6, 1.0, 0.2667, 1.0, 0.3333, 1.0, 0.3333, 1.0, 0.2667, 1.0, 0.7333, 1.0, 0.8, 1.0, 0.8, 1.0, 0.7333, 1.0, 0.4, 1.0, 0.4667, 1.0, 0.4667, 1.0, 0.4, 1.0, 0.1, 1.0, 0.1333, 1.0, 0.1333, 1.0, 0.1, 1.0, 0.06667, 1.0, 0.1, 1.0, 0.1, 1.0, 0.06667, 1.0, 0.1333, 0.5, 0.1333, 1.0, 0.1, 1.0, 0.1, 0.5, 4.47e-08, 0.5, 0.9333, 0.5, 0.2, 0.5, 0.1333, 0.5, 0.2, 0.5, 0.9333, 0.5, 0.8667, 0.5, 0.2667, 0.5, 0.2667, 0.5, 0.8667, 0.5, 0.8, 0.5, 0.3333, 0.5, 0.3333, 0.5, 0.8, 0.5, 0.7333, 0.5, 0.4, 0.5, 0.4, 0.5, 0.7333, 0.5, 0.6667, 0.5, 0.4667, 0.5, 0.4667, 0.5, 0.6667, 0.5, 0.6, 0.5, 0.5333, 0.5, 4.47e-08, 0.5, 0.1333, 0.5, 0.1, 0.5, 0.06667, 0.5, 0.1, 1.0, 0.1333, 1.0, 0.8667, 1.0, 0.9333, 1.0, 0.1333, 1.0, 0.2, 1.0, 0.8, 1.0, 0.8667, 1.0, 0.2, 1.0, 0.2667, 1.0, 0.7333, 1.0, 0.8, 1.0, 0.2667, 1.0, 0.3333, 1.0, 0.6667, 1.0, 0.7333, 1.0, 0.3333, 1.0, 0.4, 1.0, 0.6, 1.0, 0.6667, 1.0, 0.6, 1.0, 0.4, 1.0, 0.4667, 1.0, 0.5333, 1.0, 0.05385, 0.5169, 0.04814, 0.9851, 0.01465, 0.9844, 0.008368, 0.5168, 0.7172, 0.5161, 0.7192, 0.9839, 0.6553, 0.9842, 0.6585, 0.5165, 0.6117, 0.5258, 0.6172, 0.956, 0.5691, 0.9555, 0.5768, 0.5337, 0.5184, 1.0, 0.3028, 1.0, 0.375, 1.0, 0.494, 1.0, 0.211, 0.5387, 0.2254, 0.9452, 0.09732, 0.9326, 0.09871, 0.5276, 0.07149, 0.5, 0.6607, 0.5, 0.6085, 0.5, 0.1014, 0.5, 0.7896, 0.516, 0.7902, 0.9846, 0.7723, 0.9846, 0.7729, 0.5159, 0.5801, 0.5, 0.5528, 0.5, 0.2324, 0.5, 0.1324, 0.5, 0.5249, 1.0, 0.2925, 1.0, 0.3225, 1.0, 0.5172, 1.0, 0.1058, 1.0, 0.1393, 1.0, 0.5674, 1.0, 0.6318, 1.0, 0.8576, 0.5157, 0.8577, 0.9844, 0.8298, 0.9844, 0.8299, 0.5157, 0.5287, 0.5, 0.5, 0.5, 0.5, 0.5, 0.5285, 0.5, 0.2744, 0.5, 0.5433, 0.5, 0.5253, 0.5, 0.3134, 0.5, 0.9758, 0.5159, 0.9761, 0.9841, 0.8989, 0.9841, 0.8992, 0.5158, 0.6509, 1.0, 0.488, 1.0, 0.6944, 1.0, 0.6909, 1.0, 0.5324, 1.0, 0.1595, 1.0, 0.3115, 1.0, 0.4915, 1.0, 0.3105, 0.5029, 0.3234, 0.9687, 0.2563, 0.9563, 0.2584, 0.5423, 0.5585, 0.5338, 0.5582, 0.9508, 0.535, 0.9573, 0.5385, 0.5579, 0.3158, 0.5, 0.5211, 0.5, 0.5197, 0.5, 0.3125, 0.5, 0.3161, 0.5, 0.5165, 0.5, 0.4923, 0.5, 0.375, 0.5, 0.5289, 0.5361, 0.5282, 0.9647, 0.5, 0.9682, 0.5, 0.5327, 0.2871, 0.5, 0.07149, 0.5, 0.004794, 0.5, 0.06141, 0.5, 0.01745, 1.0, 0.0, 0.9866, 0.01465, 0.9844, 0.02667, 1.0, 0.6434, 0.5, 0.7291, 0.5, 0.8595, 0.5, 0.8823, 0.9955, 0.875, 0.9834, 0.8989, 0.9841, 0.6947, 0.5, 0.7729, 0.5159, 0.7172, 0.5161, 0.6607, 0.5, 0.7723, 0.9846, 0.6944, 1.0, 0.6318, 1.0, 0.7192, 0.9839, 0.6085, 0.5, 0.6585, 0.5165, 0.6117, 0.5258, 0.5801, 0.5, 0.5674, 1.0, 0.5324, 1.0, 0.6172, 0.956, 0.6553, 0.9842, 0.2744, 0.5, 0.2584, 0.5423, 0.211, 0.5387, 0.2324, 0.5, 0.2563, 0.9563, 0.2925, 1.0, 0.3115, 1.0, 0.2254, 0.9452, 0.7896, 0.516, 0.6882, 0.5, 0.8299, 0.5157, 0.8298, 0.9844, 0.6909, 1.0, 0.7902, 0.9846, 0.1014, 0.5, 0.1324, 0.5, 0.09871, 0.5276, 0.05385, 0.5169, 0.1595, 1.0, 0.1393, 1.0, 0.04814, 0.9851, 0.09732, 0.9326, 0.5528, 0.5, 0.5768, 0.5337, 0.5585, 0.5338, 0.5433, 0.5, 0.5691, 0.9555, 0.4915, 1.0, 0.5249, 1.0, 0.5582, 0.9508, 0.5287, 0.5, 0.5211, 0.5, 0.5253, 0.5, 0.5385, 0.5579, 0.5289, 0.5361, 0.535, 0.9573, 0.5172, 1.0, 0.5184, 1.0, 0.5282, 0.9647, 0.5285, 0.5, 0.5165, 0.5, 0.5197, 0.5, 0.1923, 0.5, 0.7291, 0.5, 0.6434, 0.5, 0.4976, 0.5, 0.8989, 0.9841, 0.9761, 0.9841, 0.908, 1.0, 0.8837, 1.0, 0.008368, 0.5168, 0.01465, 0.9844, 0.0, 0.9866, 0.0, 0.518, 0.8577, 0.9844, 0.8576, 0.5157, 0.8992, 0.5158, 0.8989, 0.9841, 0.7896, 0.516, 0.7729, 0.5159, 0.6947, 0.5, 0.6882, 0.5, 0.8298, 0.9844, 0.8577, 0.9844, 0.6509, 1.0, 0.6909, 1.0, 0.7192, 0.9839, 0.7172, 0.5161, 0.7729, 0.5159, 0.7723, 0.9846, 0.7172, 0.5161, 0.6585, 0.5165, 0.6085, 0.5, 0.6607, 0.5, 0.6553, 0.9842, 0.7192, 0.9839, 0.6318, 1.0, 0.5674, 1.0, 0.6172, 0.956, 0.6117, 0.5258, 0.6585, 0.5165, 0.6553, 0.9842, 0.5289, 0.5361, 0.5, 0.5327, 0.5, 0.5, 0.5287, 0.5, 0.5691, 0.9555, 0.6172, 0.956, 0.5324, 1.0, 0.4915, 1.0, 0.3105, 0.5029, 0.2584, 0.5423, 0.2744, 0.5, 0.3134, 0.5, 0.2254, 0.9452, 0.211, 0.5387, 0.2584, 0.5423, 0.2563, 0.9563, 0.05385, 0.5169, 0.008368, 0.5168, 0.07149, 0.5, 0.1014, 0.5, 0.09732, 0.9326, 0.2254, 0.9452, 0.3115, 1.0, 0.1595, 1.0, 0.535, 0.9573, 0.5582, 0.9508, 0.5249, 1.0, 0.5172, 1.0, 0.8576, 0.5157, 0.8299, 0.5157, 0.6882, 0.5, 0.6434, 0.5, 0.7723, 0.9846, 0.7902, 0.9846, 0.6909, 1.0, 0.6944, 1.0, 0.7902, 0.9846, 0.7896, 0.516, 0.8299, 0.5157, 0.8298, 0.9844, 0.6117, 0.5258, 0.5768, 0.5337, 0.5528, 0.5, 0.5801, 0.5, 0.2925, 1.0, 0.5249, 1.0, 0.4915, 1.0, 0.3115, 1.0, 0.5582, 0.9508, 0.5585, 0.5338, 0.5768, 0.5337, 0.5691, 0.9555, 0.211, 0.5387, 0.09871, 0.5276, 0.1324, 0.5, 0.2324, 0.5, 0.01465, 0.9844, 0.04814, 0.9851, 0.1393, 1.0, 0.1058, 1.0, 0.04814, 0.9851, 0.05385, 0.5169, 0.09871, 0.5276, 0.09732, 0.9326, 0.5674, 1.0, 0.1393, 1.0, 0.1595, 1.0, 0.5324, 1.0, 0.1058, 1.0, 0.6318, 1.0, 0.6944, 1.0, 0.488, 1.0, 0.4976, 0.5, 0.6947, 0.5, 0.6607, 0.5, 0.07149, 0.5, 0.5801, 0.5, 0.1324, 0.5, 0.1014, 0.5, 0.6085, 0.5, 0.2324, 0.5, 0.5528, 0.5, 0.5433, 0.5, 0.2744, 0.5, 0.5585, 0.5338, 0.5385, 0.5579, 0.5253, 0.5, 0.5433, 0.5, 0.2563, 0.9563, 0.3234, 0.9687, 0.3225, 1.0, 0.2925, 1.0, 0.5, 0.9682, 0.5282, 0.9647, 0.5184, 1.0, 0.494, 1.0, 0.5211, 0.5, 0.3158, 0.5, 0.3134, 0.5, 0.5253, 0.5, 0.3028, 1.0, 0.5184, 1.0, 0.5172, 1.0, 0.3225, 1.0, 0.5282, 0.9647, 0.5289, 0.5361, 0.5385, 0.5579, 0.535, 0.9573, 0.5285, 0.5, 0.5, 0.5, 0.4923, 0.5, 0.5165, 0.5, 0.5165, 0.5, 0.3161, 0.5, 0.3125, 0.5, 0.5197, 0.5, 0.5287, 0.5, 0.5285, 0.5, 0.5197, 0.5, 0.5211, 0.5, 0.4976, 0.5, 0.6434, 0.5, 0.6882, 0.5, 0.6947, 0.5, 0.05385, 0.5169, 0.008368, 0.5168, 0.01465, 0.9844, 0.04814, 0.9851, 0.7172, 0.5161, 0.6585, 0.5165, 0.6553, 0.9842, 0.7192, 0.9839, 0.6117, 0.5258, 0.5768, 0.5337, 0.5691, 0.9555, 0.6172, 0.956, 0.5184, 1.0, 0.494, 1.0, 0.375, 1.0, 0.3028, 1.0, 0.211, 0.5387, 0.09871, 0.5276, 0.09732, 0.9326, 0.2254, 0.9452, 0.07149, 0.5, 0.1014, 0.5, 0.6085, 0.5, 0.6607, 0.5, 0.7896, 0.516, 0.7729, 0.5159, 0.7723, 0.9846, 0.7902, 0.9846, 0.5801, 0.5, 0.1324, 0.5, 0.2324, 0.5, 0.5528, 0.5, 0.5249, 1.0, 0.5172, 1.0, 0.3225, 1.0, 0.2925, 1.0, 0.1058, 1.0, 0.6318, 1.0, 0.5674, 1.0, 0.1393, 1.0, 0.8576, 0.5157, 0.8299, 0.5157, 0.8298, 0.9844, 0.8577, 0.9844, 0.5287, 0.5, 0.5285, 0.5, 0.5, 0.5, 0.5, 0.5, 0.2744, 0.5, 0.3134, 0.5, 0.5253, 0.5, 0.5433, 0.5, 0.9758, 0.5159, 0.8992, 0.5158, 0.8989, 0.9841, 0.9761, 0.9841, 0.6509, 1.0, 0.6909, 1.0, 0.6944, 1.0, 0.488, 1.0, 0.5324, 1.0, 0.4915, 1.0, 0.3115, 1.0, 0.1595, 1.0, 0.3105, 0.5029, 0.2584, 0.5423, 0.2563, 0.9563, 0.3234, 0.9687, 0.5585, 0.5338, 0.5385, 0.5579, 0.535, 0.9573, 0.5582, 0.9508, 0.3158, 0.5, 0.3125, 0.5, 0.5197, 0.5, 0.5211, 0.5, 0.3161, 0.5, 0.375, 0.5, 0.4923, 0.5, 0.5165, 0.5, 0.5289, 0.5361, 0.5, 0.5327, 0.5, 0.9682, 0.5282, 0.9647, 0.2871, 0.5, 0.06141, 0.5, 0.004794, 0.5, 0.07149, 0.5, 0.01745, 1.0, 0.02667, 1.0, 0.01465, 0.9844, 0.0, 0.9866, 0.6434, 0.5, 0.8595, 0.5, 0.7291, 0.5, 0.8823, 0.9955, 0.8989, 0.9841, 0.875, 0.9834, 0.6947, 0.5, 0.6607, 0.5, 0.7172, 0.5161, 0.7729, 0.5159, 0.7723, 0.9846, 0.7192, 0.9839, 0.6318, 1.0, 0.6944, 1.0, 0.6085, 0.5, 0.5801, 0.5, 0.6117, 0.5258, 0.6585, 0.5165, 0.5674, 1.0, 0.6553, 0.9842, 0.6172, 0.956, 0.5324, 1.0, 0.2744, 0.5, 0.2324, 0.5, 0.211, 0.5387, 0.2584, 0.5423, 0.2563, 0.9563, 0.2254, 0.9452, 0.3115, 1.0, 0.2925, 1.0, 0.7896, 0.516, 0.8299, 0.5157, 0.6882, 0.5, 0.8298, 0.9844, 0.7902, 0.9846, 0.6909, 1.0, 0.1014, 0.5, 0.05385, 0.5169, 0.09871, 0.5276, 0.1324, 0.5, 0.1595, 1.0, 0.09732, 0.9326, 0.04814, 0.9851, 0.1393, 1.0, 0.5528, 0.5, 0.5433, 0.5, 0.5585, 0.5338, 0.5768, 0.5337, 0.5691, 0.9555, 0.5582, 0.9508, 0.5249, 1.0, 0.4915, 1.0, 0.5287, 0.5, 0.5289, 0.5361, 0.5385, 0.5579, 0.5253, 0.5, 0.5211, 0.5, 0.535, 0.9573, 0.5282, 0.9647, 0.5184, 1.0, 0.5172, 1.0, 0.5285, 0.5, 0.5197, 0.5, 0.5165, 0.5, 0.1923, 0.5, 0.4976, 0.5, 0.6434, 0.5, 0.7291, 0.5, 0.8989, 0.9841, 0.8837, 1.0, 0.908, 1.0, 0.9761, 0.9841, 0.008368, 0.5168, 0.0, 0.518, 0.0, 0.9866, 0.01465, 0.9844, 0.8577, 0.9844, 0.8989, 0.9841, 0.8992, 0.5158, 0.8576, 0.5157, 0.7896, 0.516, 0.6882, 0.5, 0.6947, 0.5, 0.7729, 0.5159, 0.8298, 0.9844, 0.6909, 1.0, 0.6509, 1.0, 0.8577, 0.9844, 0.7192, 0.9839, 0.7723, 0.9846, 0.7729, 0.5159, 0.7172, 0.5161, 0.7172, 0.5161, 0.6607, 0.5, 0.6085, 0.5, 0.6585, 0.5165, 0.6553, 0.9842, 0.5674, 1.0, 0.6318, 1.0, 0.7192, 0.9839, 0.6172, 0.956, 0.6553, 0.9842, 0.6585, 0.5165, 0.6117, 0.5258, 0.5289, 0.5361, 0.5287, 0.5, 0.5, 0.5, 0.5, 0.5327, 0.5691, 0.9555, 0.4915, 1.0, 0.5324, 1.0, 0.6172, 0.956, 0.3105, 0.5029, 0.3134, 0.5, 0.2744, 0.5, 0.2584, 0.5423, 0.2254, 0.9452, 0.2563, 0.9563, 0.2584, 0.5423, 0.211, 0.5387, 0.05385, 0.5169, 0.1014, 0.5, 0.07149, 0.5, 0.008368, 0.5168, 0.09732, 0.9326, 0.1595, 1.0, 0.3115, 1.0, 0.2254, 0.9452, 0.535, 0.9573, 0.5172, 1.0, 0.5249, 1.0, 0.5582, 0.9508, 0.8576, 0.5157, 0.6434, 0.5, 0.6882, 0.5, 0.8299, 0.5157, 0.7723, 0.9846, 0.6944, 1.0, 0.6909, 1.0, 0.7902, 0.9846, 0.7902, 0.9846, 0.8298, 0.9844, 0.8299, 0.5157, 0.7896, 0.516, 0.6117, 0.5258, 0.5801, 0.5, 0.5528, 0.5, 0.5768, 0.5337, 0.2925, 1.0, 0.3115, 1.0, 0.4915, 1.0, 0.5249, 1.0, 0.5582, 0.9508, 0.5691, 0.9555, 0.5768, 0.5337, 0.5585, 0.5338, 0.211, 0.5387, 0.2324, 0.5, 0.1324, 0.5, 0.09871, 0.5276, 0.01465, 0.9844, 0.1058, 1.0, 0.1393, 1.0, 0.04814, 0.9851, 0.04814, 0.9851, 0.09732, 0.9326, 0.09871, 0.5276, 0.05385, 0.5169, 0.5674, 1.0, 0.5324, 1.0, 0.1595, 1.0, 0.1393, 1.0, 0.1058, 1.0, 0.488, 1.0, 0.6944, 1.0, 0.6318, 1.0, 0.4976, 0.5, 0.07149, 0.5, 0.6607, 0.5, 0.6947, 0.5, 0.5801, 0.5, 0.6085, 0.5, 0.1014, 0.5, 0.1324, 0.5, 0.2324, 0.5, 0.2744, 0.5, 0.5433, 0.5, 0.5528, 0.5, 0.5585, 0.5338, 0.5433, 0.5, 0.5253, 0.5, 0.5385, 0.5579, 0.2563, 0.9563, 0.2925, 1.0, 0.3225, 1.0, 0.3234, 0.9687, 0.5, 0.9682, 0.494, 1.0, 0.5184, 1.0, 0.5282, 0.9647, 0.5211, 0.5, 0.5253, 0.5, 0.3134, 0.5, 0.3158, 0.5, 0.3028, 1.0, 0.3225, 1.0, 0.5172, 1.0, 0.5184, 1.0, 0.5282, 0.9647, 0.535, 0.9573, 0.5385, 0.5579, 0.5289, 0.5361, 0.5285, 0.5, 0.5165, 0.5, 0.4923, 0.5, 0.5, 0.5, 0.5165, 0.5, 0.5197, 0.5, 0.3125, 0.5, 0.3161, 0.5, 0.5287, 0.5, 0.5211, 0.5, 0.5197, 0.5, 0.5285, 0.5, 0.4976, 0.5, 0.6947, 0.5, 0.6882, 0.5, 0.6434, 0.5, 0.05385, 0.5169, 0.008368, 0.5168, 0.01465, 0.9844, 0.04814, 0.9851, 0.7172, 0.5161, 0.6585, 0.5165, 0.6553, 0.9842, 0.7192, 0.9839, 0.6117, 0.5258, 0.5768, 0.5337, 0.5691, 0.9555, 0.6172, 0.956, 0.5184, 1.0, 0.494, 1.0, 0.375, 1.0, 0.3028, 1.0, 0.211, 0.5387, 0.09871, 0.5276, 0.09732, 0.9326, 0.2254, 0.9452, 0.07149, 0.5, 0.1014, 0.5, 0.6085, 0.5, 0.6607, 0.5, 0.7896, 0.516, 0.7729, 0.5159, 0.7723, 0.9846, 0.7902, 0.9846, 0.5801, 0.5, 0.1324, 0.5, 0.2324, 0.5, 0.5528, 0.5, 0.5249, 1.0, 0.5172, 1.0, 0.3225, 1.0, 0.2925, 1.0, 0.1058, 1.0, 0.6318, 1.0, 0.5674, 1.0, 0.1393, 1.0, 0.8576, 0.5157, 0.8299, 0.5157, 0.8298, 0.9844, 0.8577, 0.9844, 0.5287, 0.5, 0.5285, 0.5, 0.5, 0.5, 0.5, 0.5, 0.2744, 0.5, 0.3134, 0.5, 0.5253, 0.5, 0.5433, 0.5, 0.9758, 0.5159, 0.8992, 0.5158, 0.8989, 0.9841, 0.9761, 0.9841, 0.6509, 1.0, 0.6909, 1.0, 0.6944, 1.0, 0.488, 1.0, 0.5324, 1.0, 0.4915, 1.0, 0.3115, 1.0, 0.1595, 1.0, 0.3105, 0.5029, 0.2584, 0.5423, 0.2563, 0.9563, 0.3234, 0.9687, 0.5585, 0.5338, 0.5385, 0.5579, 0.535, 0.9573, 0.5582, 0.9508, 0.3158, 0.5, 0.3125, 0.5, 0.5197, 0.5, 0.5211, 0.5, 0.3161, 0.5, 0.375, 0.5, 0.4923, 0.5, 0.5165, 0.5, 0.5289, 0.5361, 0.5, 0.5327, 0.5, 0.9682, 0.5282, 0.9647, 0.2871, 0.5, 0.06141, 0.5, 0.004794, 0.5, 0.07149, 0.5, 0.01745, 1.0, 0.02667, 1.0, 0.01465, 0.9844, 0.0, 0.9866, 0.6434, 0.5, 0.8595, 0.5, 0.7291, 0.5, 0.8823, 0.9955, 0.8989, 0.9841, 0.875, 0.9834, 0.6947, 0.5, 0.6607, 0.5, 0.7172, 0.5161, 0.7729, 0.5159, 0.7723, 0.9846, 0.7192, 0.9839, 0.6318, 1.0, 0.6944, 1.0, 0.6085, 0.5, 0.5801, 0.5, 0.6117, 0.5258, 0.6585, 0.5165, 0.5674, 1.0, 0.6553, 0.9842, 0.6172, 0.956, 0.5324, 1.0, 0.2744, 0.5, 0.2324, 0.5, 0.211, 0.5387, 0.2584, 0.5423, 0.2563, 0.9563, 0.2254, 0.9452, 0.3115, 1.0, 0.2925, 1.0, 0.7896, 0.516, 0.8299, 0.5157, 0.6882, 0.5, 0.8298, 0.9844, 0.7902, 0.9846, 0.6909, 1.0, 0.1014, 0.5, 0.05385, 0.5169, 0.09871, 0.5276, 0.1324, 0.5, 0.1595, 1.0, 0.09732, 0.9326, 0.04814, 0.9851, 0.1393, 1.0, 0.5528, 0.5, 0.5433, 0.5, 0.5585, 0.5338, 0.5768, 0.5337, 0.5691, 0.9555, 0.5582, 0.9508, 0.5249, 1.0, 0.4915, 1.0, 0.5287, 0.5, 0.5289, 0.5361, 0.5385, 0.5579, 0.5253, 0.5, 0.5211, 0.5, 0.535, 0.9573, 0.5282, 0.9647, 0.5184, 1.0, 0.5172, 1.0, 0.5285, 0.5, 0.5197, 0.5, 0.5165, 0.5, 0.1923, 0.5, 0.4976, 0.5, 0.6434, 0.5, 0.7291, 0.5, 0.8989, 0.9841, 0.8837, 1.0, 0.908, 1.0, 0.9761, 0.9841, 0.008368, 0.5168, 0.0, 0.518, 0.0, 0.9866, 0.01465, 0.9844, 0.8577, 0.9844, 0.8989, 0.9841, 0.8992, 0.5158, 0.8576, 0.5157, 0.7896, 0.516, 0.6882, 0.5, 0.6947, 0.5, 0.7729, 0.5159, 0.8298, 0.9844, 0.6909, 1.0, 0.6509, 1.0, 0.8577, 0.9844, 0.7192, 0.9839, 0.7723, 0.9846, 0.7729, 0.5159, 0.7172, 0.5161, 0.7172, 0.5161, 0.6607, 0.5, 0.6085, 0.5, 0.6585, 0.5165, 0.6553, 0.9842, 0.5674, 1.0, 0.6318, 1.0, 0.7192, 0.9839, 0.6172, 0.956, 0.6553, 0.9842, 0.6585, 0.5165, 0.6117, 0.5258, 0.5289, 0.5361, 0.5287, 0.5, 0.5, 0.5, 0.5, 0.5327, 0.5691, 0.9555, 0.4915, 1.0, 0.5324, 1.0, 0.6172, 0.956, 0.3105, 0.5029, 0.3134, 0.5, 0.2744, 0.5, 0.2584, 0.5423, 0.2254, 0.9452, 0.2563, 0.9563, 0.2584, 0.5423, 0.211, 0.5387, 0.05385, 0.5169, 0.1014, 0.5, 0.07149, 0.5, 0.008368, 0.5168, 0.09732, 0.9326, 0.1595, 1.0, 0.3115, 1.0, 0.2254, 0.9452, 0.535, 0.9573, 0.5172, 1.0, 0.5249, 1.0, 0.5582, 0.9508, 0.8576, 0.5157, 0.6434, 0.5, 0.6882, 0.5, 0.8299, 0.5157, 0.7723, 0.9846, 0.6944, 1.0, 0.6909, 1.0, 0.7902, 0.9846, 0.7902, 0.9846, 0.8298, 0.9844, 0.8299, 0.5157, 0.7896, 0.516, 0.6117, 0.5258, 0.5801, 0.5, 0.5528, 0.5, 0.5768, 0.5337, 0.2925, 1.0, 0.3115, 1.0, 0.4915, 1.0, 0.5249, 1.0, 0.5582, 0.9508, 0.5691, 0.9555, 0.5768, 0.5337, 0.5585, 0.5338, 0.211, 0.5387, 0.2324, 0.5, 0.1324, 0.5, 0.09871, 0.5276, 0.01465, 0.9844, 0.1058, 1.0, 0.1393, 1.0, 0.04814, 0.9851, 0.04814, 0.9851, 0.09732, 0.9326, 0.09871, 0.5276, 0.05385, 0.5169, 0.5674, 1.0, 0.5324, 1.0, 0.1595, 1.0, 0.1393, 1.0, 0.1058, 1.0, 0.488, 1.0, 0.6944, 1.0, 0.6318, 1.0, 0.4976, 0.5, 0.07149, 0.5, 0.6607, 0.5, 0.6947, 0.5, 0.5801, 0.5, 0.6085, 0.5, 0.1014, 0.5, 0.1324, 0.5, 0.2324, 0.5, 0.2744, 0.5, 0.5433, 0.5, 0.5528, 0.5, 0.5585, 0.5338, 0.5433, 0.5, 0.5253, 0.5, 0.5385, 0.5579, 0.2563, 0.9563, 0.2925, 1.0, 0.3225, 1.0, 0.3234, 0.9687, 0.5, 0.9682, 0.494, 1.0, 0.5184, 1.0, 0.5282, 0.9647, 0.5211, 0.5, 0.5253, 0.5, 0.3134, 0.5, 0.3158, 0.5, 0.3028, 1.0, 0.3225, 1.0, 0.5172, 1.0, 0.5184, 1.0, 0.5282, 0.9647, 0.535, 0.9573, 0.5385, 0.5579, 0.5289, 0.5361, 0.5285, 0.5, 0.5165, 0.5, 0.4923, 0.5, 0.5, 0.5, 0.5165, 0.5, 0.5197, 0.5, 0.3125, 0.5, 0.3161, 0.5, 0.5287, 0.5, 0.5211, 0.5, 0.5197, 0.5, 0.5285, 0.5, 0.4976, 0.5, 0.6947, 0.5, 0.6882, 0.5, 0.6434, 0.5, 0.05385, 0.5169, 0.04814, 0.9851, 0.01465, 0.9844, 0.008368, 0.5168, 0.7172, 0.5161, 0.7192, 0.9839, 0.6553, 0.9842, 0.6585, 0.5165, 0.6117, 0.5258, 0.6172, 0.956, 0.5691, 0.9555, 0.5768, 0.5337, 0.5184, 1.0, 0.3028, 1.0, 0.375, 1.0, 0.494, 1.0, 0.211, 0.5387, 0.2254, 0.9452, 0.09732, 0.9326, 0.09871, 0.5276, 0.07149, 0.5, 0.6607, 0.5, 0.6085, 0.5, 0.1014, 0.5, 0.7896, 0.516, 0.7902, 0.9846, 0.7723, 0.9846, 0.7729, 0.5159, 0.5801, 0.5, 0.5528, 0.5, 0.2324, 0.5, 0.1324, 0.5, 0.5249, 1.0, 0.2925, 1.0, 0.3225, 1.0, 0.5172, 1.0, 0.1058, 1.0, 0.1393, 1.0, 0.5674, 1.0, 0.6318, 1.0, 0.8576, 0.5157, 0.8577, 0.9844, 0.8298, 0.9844, 0.8299, 0.5157, 0.5287, 0.5, 0.5, 0.5, 0.5, 0.5, 0.5285, 0.5, 0.2744, 0.5, 0.5433, 0.5, 0.5253, 0.5, 0.3134, 0.5, 0.9758, 0.5159, 0.9761, 0.9841, 0.8989, 0.9841, 0.8992, 0.5158, 0.6509, 1.0, 0.488, 1.0, 0.6944, 1.0, 0.6909, 1.0, 0.5324, 1.0, 0.1595, 1.0, 0.3115, 1.0, 0.4915, 1.0, 0.3105, 0.5029, 0.3234, 0.9687, 0.2563, 0.9563, 0.2584, 0.5423, 0.5585, 0.5338, 0.5582, 0.9508, 0.535, 0.9573, 0.5385, 0.5579, 0.3158, 0.5, 0.5211, 0.5, 0.5197, 0.5, 0.3125, 0.5, 0.3161, 0.5, 0.5165, 0.5, 0.4923, 0.5, 0.375, 0.5, 0.5289, 0.5361, 0.5282, 0.9647, 0.5, 0.9682, 0.5, 0.5327, 0.2871, 0.5, 0.07149, 0.5, 0.004794, 0.5, 0.06141, 0.5, 0.01745, 1.0, 0.0, 0.9866, 0.01465, 0.9844, 0.02667, 1.0, 0.6434, 0.5, 0.7291, 0.5, 0.8595, 0.5, 0.8823, 0.9955, 0.875, 0.9834, 0.8989, 0.9841, 0.6947, 0.5, 0.7729, 0.5159, 0.7172, 0.5161, 0.6607, 0.5, 0.7723, 0.9846, 0.6944, 1.0, 0.6318, 1.0, 0.7192, 0.9839, 0.6085, 0.5, 0.6585, 0.5165, 0.6117, 0.5258, 0.5801, 0.5, 0.5674, 1.0, 0.5324, 1.0, 0.6172, 0.956, 0.6553, 0.9842, 0.2744, 0.5, 0.2584, 0.5423, 0.211, 0.5387, 0.2324, 0.5, 0.2563, 0.9563, 0.2925, 1.0, 0.3115, 1.0, 0.2254, 0.9452, 0.7896, 0.516, 0.6882, 0.5, 0.8299, 0.5157, 0.8298, 0.9844, 0.6909, 1.0, 0.7902, 0.9846, 0.1014, 0.5, 0.1324, 0.5, 0.09871, 0.5276, 0.05385, 0.5169, 0.1595, 1.0, 0.1393, 1.0, 0.04814, 0.9851, 0.09732, 0.9326, 0.5528, 0.5, 0.5768, 0.5337, 0.5585, 0.5338, 0.5433, 0.5, 0.5691, 0.9555, 0.4915, 1.0, 0.5249, 1.0, 0.5582, 0.9508, 0.5287, 0.5, 0.5211, 0.5, 0.5253, 0.5, 0.5385, 0.5579, 0.5289, 0.5361, 0.535, 0.9573, 0.5172, 1.0, 0.5184, 1.0, 0.5282, 0.9647, 0.5285, 0.5, 0.5165, 0.5, 0.5197, 0.5, 0.1923, 0.5, 0.7291, 0.5, 0.6434, 0.5, 0.4976, 0.5, 0.8989, 0.9841, 0.9761, 0.9841, 0.908, 1.0, 0.8837, 1.0, 0.008368, 0.5168, 0.01465, 0.9844, 0.0, 0.9866, 0.0, 0.518, 0.8577, 0.9844, 0.8576, 0.5157, 0.8992, 0.5158, 0.8989, 0.9841, 0.7896, 0.516, 0.7729, 0.5159, 0.6947, 0.5, 0.6882, 0.5, 0.8298, 0.9844, 0.8577, 0.9844, 0.6509, 1.0, 0.6909, 1.0, 0.7192, 0.9839, 0.7172, 0.5161, 0.7729, 0.5159, 0.7723, 0.9846, 0.7172, 0.5161, 0.6585, 0.5165, 0.6085, 0.5, 0.6607, 0.5, 0.6553, 0.9842, 0.7192, 0.9839, 0.6318, 1.0, 0.5674, 1.0, 0.6172, 0.956, 0.6117, 0.5258, 0.6585, 0.5165, 0.6553, 0.9842, 0.5289, 0.5361, 0.5, 0.5327, 0.5, 0.5, 0.5287, 0.5, 0.5691, 0.9555, 0.6172, 0.956, 0.5324, 1.0, 0.4915, 1.0, 0.3105, 0.5029, 0.2584, 0.5423, 0.2744, 0.5, 0.3134, 0.5, 0.2254, 0.9452, 0.211, 0.5387, 0.2584, 0.5423, 0.2563, 0.9563, 0.05385, 0.5169, 0.008368, 0.5168, 0.07149, 0.5, 0.1014, 0.5, 0.09732, 0.9326, 0.2254, 0.9452, 0.3115, 1.0, 0.1595, 1.0, 0.535, 0.9573, 0.5582, 0.9508, 0.5249, 1.0, 0.5172, 1.0, 0.8576, 0.5157, 0.8299, 0.5157, 0.6882, 0.5, 0.6434, 0.5, 0.7723, 0.9846, 0.7902, 0.9846, 0.6909, 1.0, 0.6944, 1.0, 0.7902, 0.9846, 0.7896, 0.516, 0.8299, 0.5157, 0.8298, 0.9844, 0.6117, 0.5258, 0.5768, 0.5337, 0.5528, 0.5, 0.5801, 0.5, 0.2925, 1.0, 0.5249, 1.0, 0.4915, 1.0, 0.3115, 1.0, 0.5582, 0.9508, 0.5585, 0.5338, 0.5768, 0.5337, 0.5691, 0.9555, 0.211, 0.5387, 0.09871, 0.5276, 0.1324, 0.5, 0.2324, 0.5, 0.01465, 0.9844, 0.04814, 0.9851, 0.1393, 1.0, 0.1058, 1.0, 0.04814, 0.9851, 0.05385, 0.5169, 0.09871, 0.5276, 0.09732, 0.9326, 0.5674, 1.0, 0.1393, 1.0, 0.1595, 1.0, 0.5324, 1.0, 0.1058, 1.0, 0.6318, 1.0, 0.6944, 1.0, 0.488, 1.0, 0.4976, 0.5, 0.6947, 0.5, 0.6607, 0.5, 0.07149, 0.5, 0.5801, 0.5, 0.1324, 0.5, 0.1014, 0.5, 0.6085, 0.5, 0.2324, 0.5, 0.5528, 0.5, 0.5433, 0.5, 0.2744, 0.5, 0.5585, 0.5338, 0.5385, 0.5579, 0.5253, 0.5, 0.5433, 0.5, 0.2563, 0.9563, 0.3234, 0.9687, 0.3225, 1.0, 0.2925, 1.0, 0.5, 0.9682, 0.5282, 0.9647, 0.5184, 1.0, 0.494, 1.0, 0.5211, 0.5, 0.3158, 0.5, 0.3134, 0.5, 0.5253, 0.5, 0.3028, 1.0, 0.5184, 1.0, 0.5172, 1.0, 0.3225, 1.0, 0.5282, 0.9647, 0.5289, 0.5361, 0.5385, 0.5579, 0.535, 0.9573, 0.5285, 0.5, 0.5, 0.5, 0.4923, 0.5, 0.5165, 0.5, 0.5165, 0.5, 0.3161, 0.5, 0.3125, 0.5, 0.5197, 0.5, 0.5287, 0.5, 0.5285, 0.5, 0.5197, 0.5, 0.5211, 0.5, 0.4976, 0.5, 0.6434, 0.5, 0.6882, 0.5, 0.6947, 0.5])
me_cylinder_002.materials.append(mat_sleeve)
me_cylinder_002.materials.append(mat_wood)
me_cylinder_002.materials.append(mat_material)
me_cylinder_002.update()
me_cylinder_003 = bpy.data.meshes.new('Cylinder.003')
me_cylinder_003.from_pydata([(2.453, 2.328, 0.02034), (-0.6846, 2.255, 0.08997), (2.477, 2.161, 0.424), (-0.5812, 2.121, 0.4936), (2.488, 1.756, 0.5912), (-0.3746, 1.773, 0.6609), (2.477, 1.352, 0.424), (-0.1858, 1.415, 0.4936), (2.453, 1.184, 0.02034), (-0.1253, 1.257, 0.08997), (2.428, 1.352, -0.3833), (-0.2287, 1.391, -0.3137), (2.418, 1.756, -0.5505), (-0.4353, 1.739, -0.4809), (2.428, 2.161, -0.3833), (-0.6242, 2.097, -0.3137), (-1.76, 1.427, 0.5662), (-1.911, 1.503, 0.1626), (-1.423, 1.203, 0.7334), (-1.099, 0.9614, 0.5662), (-0.9758, 0.8449, 0.1626), (-1.127, 0.9212, -0.2411), (-1.464, 1.146, -0.4083), (-1.788, 1.387, -0.2411), (-2.008, 0.0, 0.6462), (-2.159, 0.0, 0.2425), (-1.671, 0.0, 0.8134), (-1.346, 0.0, 0.6462), (-1.223, 0.0, 0.2425), (-1.375, 0.0, -0.1612), (-1.711, 0.0, -0.3284), (-2.036, 0.0, -0.1612)], [], [(0, 1, 3, 2), (2, 3, 5, 4), (4, 5, 7, 6), (6, 7, 9, 8), (8, 9, 11, 10), (10, 11, 13, 12), (5, 3, 16, 18), (12, 13, 15, 14), (14, 15, 1, 0), (20, 19, 27, 28), (11, 9, 20, 21), (1, 15, 23, 17), (3, 1, 17, 16), (7, 5, 18, 19), (13, 11, 21, 22), (9, 7, 19, 20), (15, 13, 22, 23), (18, 16, 24, 26), (23, 22, 30, 31), (21, 20, 28, 29), (19, 18, 26, 27), (16, 17, 25, 24), (17, 23, 31, 25), (22, 21, 29, 30)])
_uv = me_cylinder_003.uv_layers.new(name='UVMap')
_uv.uv.foreach_set('vector', [1.0, 0.5, 1.0, 1.0, 0.875, 1.0, 0.875, 0.5, 0.875, 0.5, 0.875, 1.0, 0.75, 1.0, 0.75, 0.5, 0.75, 0.5, 0.75, 1.0, 0.625, 1.0, 0.625, 0.5, 0.625, 0.5, 0.625, 1.0, 0.5, 1.0, 0.5, 0.5, 0.5, 0.5, 0.5, 1.0, 0.375, 1.0, 0.375, 0.5, 0.375, 0.5, 0.375, 1.0, 0.25, 1.0, 0.25, 0.5, 0.75, 1.0, 0.875, 1.0, 0.875, 1.0, 0.75, 1.0, 0.25, 0.5, 0.25, 1.0, 0.125, 1.0, 0.125, 0.5, 0.125, 0.5, 0.125, 1.0, 0.0, 1.0, 0.0, 0.5, 0.5, 1.0, 0.625, 1.0, 0.625, 1.0, 0.5, 1.0, 0.375, 1.0, 0.5, 1.0, 0.5, 1.0, 0.375, 1.0, 0.0, 1.0, 0.125, 1.0, 0.125, 1.0, 0.0, 1.0, 0.875, 1.0, 1.0, 1.0, 1.0, 1.0, 0.875, 1.0, 0.625, 1.0, 0.75, 1.0, 0.75, 1.0, 0.625, 1.0, 0.25, 1.0, 0.375, 1.0, 0.375, 1.0, 0.25, 1.0, 0.5, 1.0, 0.625, 1.0, 0.625, 1.0, 0.5, 1.0, 0.125, 1.0, 0.25, 1.0, 0.25, 1.0, 0.125, 1.0, 0.75, 1.0, 0.875, 1.0, 0.875, 1.0, 0.75, 1.0, 0.125, 1.0, 0.25, 1.0, 0.25, 1.0, 0.125, 1.0, 0.375, 1.0, 0.5, 1.0, 0.5, 1.0, 0.375, 1.0, 0.625, 1.0, 0.75, 1.0, 0.75, 1.0, 0.625, 1.0, 0.875, 1.0, 1.0, 1.0, 1.0, 1.0, 0.875, 1.0, 0.0, 1.0, 0.125, 1.0, 0.125, 1.0, 0.0, 1.0, 0.25, 1.0, 0.375, 1.0, 0.375, 1.0, 0.25, 1.0])
me_cylinder_003.materials.append(mat_material)
me_cylinder_003.update()

# ---- objects
ob_torch = bpy.data.objects.new('Torch', me_cylinder_002)
ob_holder = bpy.data.objects.new('Holder', me_cylinder_003)

# ---- transforms, parenting, visibility, modifiers, constraints
ob_torch.location = (0.0, 0.0, 0.7139)
ob_torch.scale = (1.319, 1.319, 1.81)
_m = ob_torch.modifiers.new('Auto Smooth', 'NODES')
_m.node_group = ng_auto_smooth
_gi = [s.identifier for s in ng_auto_smooth.interface.items_tree if s.item_type == 'SOCKET' and s.in_out == 'INPUT']
_m[_gi[1]] = 0.5236  # Angle
ob_holder.location = (0.0, 0.0, 0.0)
ob_holder.rotation_euler = (0.0, 0.2262, 0.0)
_m = ob_holder.modifiers.new('Mirror', 'MIRROR')
_m.use_axis = (False, True, False)
_m.use_clip = True

# ---- collection membership
col_collection.objects.link(ob_torch)
col_collection.objects.link(ob_holder)

# ---- scene / render settings (as saved in the file)
scene.frame_start = 1; scene.frame_end = 250; scene.frame_set(1)
scene.render.engine = 'BLENDER_EEVEE_NEXT'
scene.cycles.sampling_pattern = 'TABULATED_SOBOL'
bpy.context.view_layer.update()

# ---- added for rendering (the .blend has no active camera and no usable light): camera, sun
cam_auto = bpy.data.cameras.new('AutoCamera')
cam_auto.lens = 50.0
cam_auto.sensor_width = 36.0
cam_auto.clip_end = 1000.0
ob_auto_camera = bpy.data.objects.new('AutoCamera', cam_auto)
scene.collection.objects.link(ob_auto_camera)
ob_auto_camera.location = (16.4776, -19.5743, 15.8959)
ob_auto_camera.rotation_euler = (1.09748, -7.21219e-08, 0.694738)
scene.camera = ob_auto_camera
light_auto_sun = bpy.data.lights.new('AutoSun', 'SUN')
light_auto_sun.energy = 3.0
light_auto_sun.angle = 0.0523599
ob_auto_sun = bpy.data.objects.new('AutoSun', light_auto_sun)
scene.collection.objects.link(ob_auto_sun)
ob_auto_sun.rotation_euler = (0.872665, 0.174533, 0.523599)
bpy.context.view_layer.update()

